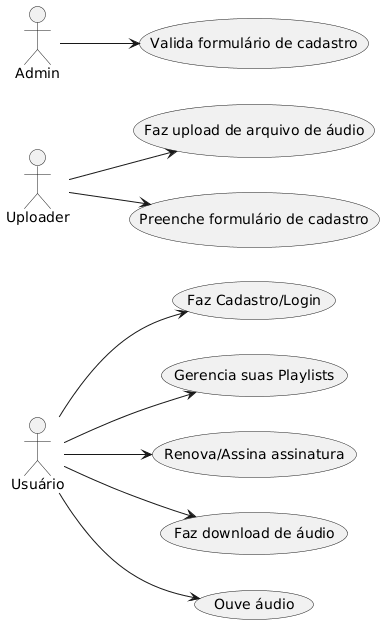

The diagram above was rendered by PlantUML. Its source (embedded in the PNG):
@startuml
left to right direction

"Usuário" as User
:User: --> (Faz Cadastro/Login)
:User: --> (Gerencia suas Playlists)
:User: --> (Renova/Assina assinatura)
:User: --> (Faz download de áudio)
:User: --> (Ouve áudio)

:Uploader: --> (Faz upload de arquivo de áudio)
:Uploader: --> (Preenche formulário de cadastro)

:Admin: --> (Valida formulário de cadastro)
@enduml